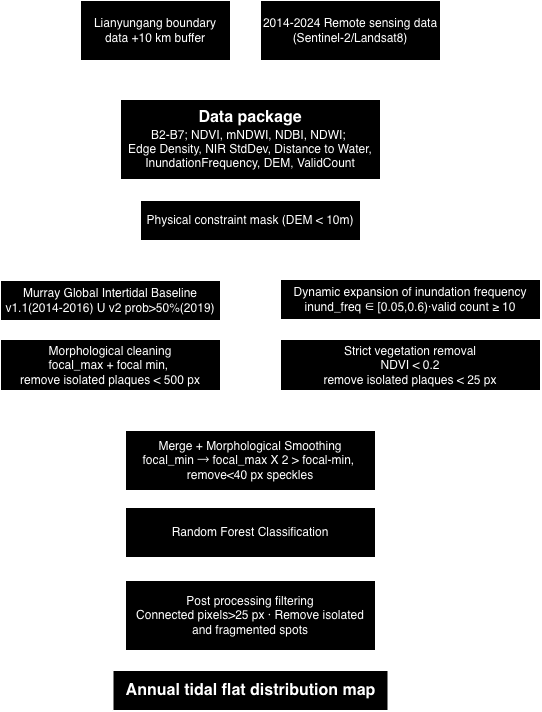

The diagram above was exported from draw.io. Its source (the exported page's mxGraphModel, read from the mxfile embedded in the PNG):
<mxGraphModel dx="1115" dy="830" grid="1" gridSize="10" guides="1" tooltips="1" connect="1" arrows="1" fold="1" page="1" pageScale="1" pageWidth="1654" pageHeight="1169" math="0" shadow="0">
  <root>
    <mxCell id="0" />
    <mxCell id="1" parent="0" />
    <mxCell id="3EyxOMsru2rO1d2PNt_X-31" edge="1" parent="1" source="3EyxOMsru2rO1d2PNt_X-1" style="edgeStyle=orthogonalEdgeStyle;rounded=0;orthogonalLoop=1;jettySize=auto;html=1;exitX=0.5;exitY=1;exitDx=0;exitDy=0;entryX=0.5;entryY=0;entryDx=0;entryDy=0;strokeColor=#FFFFFF;" target="3EyxOMsru2rO1d2PNt_X-5">
      <mxGeometry relative="1" as="geometry" />
    </mxCell>
    <mxCell id="3EyxOMsru2rO1d2PNt_X-1" parent="1" style="rounded=0;whiteSpace=wrap;html=1;strokeColor=#FFFFFF;fillColor=#000000;" value="&lt;font style=&quot;color: rgb(255, 255, 255);&quot;&gt;Lianyungang boundary data +10 km buffer&lt;/font&gt;" vertex="1">
      <mxGeometry height="60" width="150" x="90" y="70" as="geometry" />
    </mxCell>
    <mxCell id="3EyxOMsru2rO1d2PNt_X-34" edge="1" parent="1" source="3EyxOMsru2rO1d2PNt_X-5" style="edgeStyle=orthogonalEdgeStyle;rounded=0;orthogonalLoop=1;jettySize=auto;html=1;exitX=0.5;exitY=1;exitDx=0;exitDy=0;strokeColor=#FFFFFF;" target="3EyxOMsru2rO1d2PNt_X-17">
      <mxGeometry relative="1" as="geometry" />
    </mxCell>
    <mxCell id="3EyxOMsru2rO1d2PNt_X-5" parent="1" style="rounded=0;whiteSpace=wrap;html=1;strokeColor=#FFFFFF;fillColor=#000000;" value="&lt;font style=&quot;font-size: 16px; color: rgb(255, 255, 255);&quot;&gt;&lt;b&gt;Data package&lt;/b&gt;&lt;/font&gt;&lt;div&gt;&lt;font style=&quot;color: rgb(255, 255, 255);&quot;&gt;B2-B7; NDVI, mNDWI, NDBI, NDWI;&amp;nbsp;&lt;/font&gt;&lt;/div&gt;&lt;div&gt;&lt;div&gt;&lt;font style=&quot;color: rgb(255, 255, 255);&quot;&gt;Edge Density,&amp;nbsp;&lt;span style=&quot;background-color: transparent;&quot;&gt;NIR StdDev,&amp;nbsp;&lt;/span&gt;&lt;span style=&quot;background-color: transparent;&quot;&gt;Distance to Water,&lt;/span&gt;&lt;/font&gt;&lt;div&gt;&lt;font style=&quot;color: rgb(255, 255, 255);&quot;&gt;InundationFrequency,&amp;nbsp;&lt;span style=&quot;background-color: transparent;&quot;&gt;DEM,&amp;nbsp;&lt;/span&gt;&lt;span style=&quot;background-color: transparent;&quot;&gt;ValidCount&lt;/span&gt;&lt;/font&gt;&lt;/div&gt;&lt;/div&gt;&lt;/div&gt;" vertex="1">
      <mxGeometry height="80" width="260" x="130" y="169" as="geometry" />
    </mxCell>
    <mxCell id="3EyxOMsru2rO1d2PNt_X-33" edge="1" parent="1" source="3EyxOMsru2rO1d2PNt_X-6" style="edgeStyle=orthogonalEdgeStyle;rounded=0;orthogonalLoop=1;jettySize=auto;html=1;exitX=0.5;exitY=1;exitDx=0;exitDy=0;entryX=0.5;entryY=0;entryDx=0;entryDy=0;strokeColor=#FFFFFF;" target="3EyxOMsru2rO1d2PNt_X-5">
      <mxGeometry relative="1" as="geometry" />
    </mxCell>
    <mxCell id="3EyxOMsru2rO1d2PNt_X-6" parent="1" style="rounded=0;whiteSpace=wrap;html=1;strokeColor=#FFFFFF;fillColor=#000000;" value="&lt;font style=&quot;color: rgb(255, 255, 255);&quot;&gt;2014-2024 Remote sensing data&lt;/font&gt;&lt;div&gt;&lt;font style=&quot;color: rgb(255, 255, 255);&quot;&gt;(Sentinel-2/Landsat8)&lt;/font&gt;&lt;/div&gt;" vertex="1">
      <mxGeometry height="60" width="180" x="270" y="70" as="geometry" />
    </mxCell>
    <mxCell id="gLGwONTTpVuFKiHmb1L_-1" edge="1" parent="1" source="3EyxOMsru2rO1d2PNt_X-14" style="edgeStyle=orthogonalEdgeStyle;rounded=0;orthogonalLoop=1;jettySize=auto;html=1;exitX=0.5;exitY=1;exitDx=0;exitDy=0;entryX=0.5;entryY=0;entryDx=0;entryDy=0;strokeColor=#FFFFFF;" target="3EyxOMsru2rO1d2PNt_X-28">
      <mxGeometry relative="1" as="geometry" />
    </mxCell>
    <mxCell id="3EyxOMsru2rO1d2PNt_X-14" parent="1" style="rounded=0;whiteSpace=wrap;html=1;strokeColor=#FFFFFF;fillColor=#000000;" value="&lt;font style=&quot;color: rgb(255, 255, 255);&quot;&gt;Murray Global Intertidal Baseline&lt;/font&gt;&lt;div&gt;&lt;font style=&quot;color: rgb(255, 255, 255);&quot;&gt;v1.1(2014-2016) U v2 prob&amp;gt;50%(2019)&lt;/font&gt;&lt;/div&gt;" vertex="1">
      <mxGeometry height="40" width="220" x="10" y="350" as="geometry" />
    </mxCell>
    <mxCell id="3EyxOMsru2rO1d2PNt_X-36" edge="1" parent="1" source="3EyxOMsru2rO1d2PNt_X-17" style="edgeStyle=orthogonalEdgeStyle;rounded=0;orthogonalLoop=1;jettySize=auto;html=1;exitX=0.5;exitY=1;exitDx=0;exitDy=0;entryX=0.5;entryY=0;entryDx=0;entryDy=0;strokeColor=#FFFFFF;" target="3EyxOMsru2rO1d2PNt_X-25">
      <mxGeometry relative="1" as="geometry" />
    </mxCell>
    <mxCell id="3EyxOMsru2rO1d2PNt_X-37" edge="1" parent="1" source="3EyxOMsru2rO1d2PNt_X-17" style="edgeStyle=orthogonalEdgeStyle;rounded=0;orthogonalLoop=1;jettySize=auto;html=1;exitX=0.5;exitY=1;exitDx=0;exitDy=0;entryX=0.5;entryY=0;entryDx=0;entryDy=0;strokeColor=#FFFFFF;" target="3EyxOMsru2rO1d2PNt_X-14">
      <mxGeometry relative="1" as="geometry" />
    </mxCell>
    <mxCell id="3EyxOMsru2rO1d2PNt_X-17" parent="1" style="rounded=0;whiteSpace=wrap;html=1;strokeColor=#FFFFFF;fillColor=#000000;" value="&lt;font style=&quot;color: rgb(255, 255, 255);&quot;&gt;Physical constraint mask&amp;nbsp;&lt;span style=&quot;background-color: transparent;&quot;&gt;(DEM &amp;lt; 10m)&lt;/span&gt;&lt;/font&gt;" vertex="1">
      <mxGeometry height="40" width="220" x="150" y="270" as="geometry" />
    </mxCell>
    <mxCell id="gLGwONTTpVuFKiHmb1L_-9" edge="1" parent="1" source="3EyxOMsru2rO1d2PNt_X-19" style="edgeStyle=orthogonalEdgeStyle;rounded=0;orthogonalLoop=1;jettySize=auto;html=1;exitX=0.5;exitY=1;exitDx=0;exitDy=0;entryX=0.5;entryY=0;entryDx=0;entryDy=0;strokeColor=#FFFFFF;" target="gLGwONTTpVuFKiHmb1L_-5">
      <mxGeometry relative="1" as="geometry" />
    </mxCell>
    <mxCell id="3EyxOMsru2rO1d2PNt_X-19" parent="1" style="rounded=0;whiteSpace=wrap;html=1;strokeColor=#FFFFFF;fillColor=#000000;" value="&lt;font style=&quot;color: rgb(255, 255, 255);&quot;&gt;Merge + Morphological Smoothing&lt;/font&gt;&lt;div&gt;&lt;font style=&quot;color: rgb(255, 255, 255);&quot;&gt;focal_min&amp;nbsp;→ focal_max X 2 &amp;gt; focal-min,&amp;nbsp; remove&amp;lt;40 px speckles&lt;/font&gt;&lt;/div&gt;" vertex="1">
      <mxGeometry height="60" width="250" x="135" y="500" as="geometry" />
    </mxCell>
    <mxCell id="3EyxOMsru2rO1d2PNt_X-22" parent="1" style="rounded=0;whiteSpace=wrap;html=1;strokeColor=#FFFFFF;fillColor=#000000;" value="&lt;font style=&quot;font-size: 16px; color: rgb(255, 255, 255);&quot;&gt;&lt;b&gt;Annual tidal flat distribution map&lt;/b&gt;&lt;/font&gt;" vertex="1">
      <mxGeometry height="40" width="275" x="122.5" y="740" as="geometry" />
    </mxCell>
    <mxCell id="3EyxOMsru2rO1d2PNt_X-39" edge="1" parent="1" source="3EyxOMsru2rO1d2PNt_X-25" style="edgeStyle=orthogonalEdgeStyle;rounded=0;orthogonalLoop=1;jettySize=auto;html=1;exitX=0.5;exitY=1;exitDx=0;exitDy=0;entryX=0.5;entryY=0;entryDx=0;entryDy=0;strokeColor=#FFFFFF;" target="3EyxOMsru2rO1d2PNt_X-29">
      <mxGeometry relative="1" as="geometry" />
    </mxCell>
    <mxCell id="gLGwONTTpVuFKiHmb1L_-2" edge="1" parent="1" source="3EyxOMsru2rO1d2PNt_X-25" style="edgeStyle=orthogonalEdgeStyle;rounded=0;orthogonalLoop=1;jettySize=auto;html=1;exitX=0.5;exitY=1;exitDx=0;exitDy=0;entryX=0.5;entryY=0;entryDx=0;entryDy=0;strokeColor=#FFFFFF;" target="3EyxOMsru2rO1d2PNt_X-29">
      <mxGeometry relative="1" as="geometry" />
    </mxCell>
    <mxCell id="3EyxOMsru2rO1d2PNt_X-25" parent="1" style="rounded=0;whiteSpace=wrap;html=1;strokeColor=#FFFFFF;fillColor=#000000;" value="&lt;font style=&quot;color: rgb(255, 255, 255);&quot;&gt;Dynamic expansion of inundation frequency&lt;/font&gt;&lt;div&gt;&lt;font style=&quot;color: rgb(255, 255, 255);&quot;&gt;inund_freq ∈ [0.05,0.6)·valid count ≥ 10&lt;/font&gt;&lt;/div&gt;" vertex="1">
      <mxGeometry height="40" width="260" x="290" y="349" as="geometry" />
    </mxCell>
    <mxCell id="gLGwONTTpVuFKiHmb1L_-7" edge="1" parent="1" source="3EyxOMsru2rO1d2PNt_X-28" style="edgeStyle=orthogonalEdgeStyle;rounded=0;orthogonalLoop=1;jettySize=auto;html=1;exitX=0.5;exitY=1;exitDx=0;exitDy=0;strokeColor=#FFFFFF;" target="3EyxOMsru2rO1d2PNt_X-19">
      <mxGeometry relative="1" as="geometry" />
    </mxCell>
    <mxCell id="3EyxOMsru2rO1d2PNt_X-28" parent="1" style="rounded=0;whiteSpace=wrap;html=1;strokeColor=#FFFFFF;fillColor=#000000;" value="&lt;font style=&quot;color: rgb(255, 255, 255);&quot;&gt;Morphological cleaning&lt;/font&gt;&lt;div&gt;&lt;font style=&quot;color: rgb(255, 255, 255);&quot;&gt;focal_max + focal min,&amp;nbsp;&lt;/font&gt;&lt;/div&gt;&lt;div&gt;&lt;font style=&quot;color: rgb(255, 255, 255);&quot;&gt;remove isolated plaques &amp;lt; 500 px&lt;/font&gt;&lt;/div&gt;" vertex="1">
      <mxGeometry height="51" width="220" x="10" y="409" as="geometry" />
    </mxCell>
    <mxCell id="gLGwONTTpVuFKiHmb1L_-8" edge="1" parent="1" source="3EyxOMsru2rO1d2PNt_X-29" style="edgeStyle=orthogonalEdgeStyle;rounded=0;orthogonalLoop=1;jettySize=auto;html=1;exitX=0.5;exitY=1;exitDx=0;exitDy=0;strokeColor=#FFFFFF;">
      <mxGeometry relative="1" as="geometry">
        <mxPoint x="260" y="500" as="targetPoint" />
      </mxGeometry>
    </mxCell>
    <mxCell id="3EyxOMsru2rO1d2PNt_X-29" parent="1" style="rounded=0;whiteSpace=wrap;html=1;strokeColor=#FFFFFF;fillColor=#000000;" value="&lt;font style=&quot;color: rgb(255, 255, 255);&quot;&gt;Strict vegetation removal&lt;/font&gt;&lt;div&gt;&lt;font style=&quot;color: rgb(255, 255, 255);&quot;&gt;&lt;div style=&quot;color: rgb(0, 0, 0);&quot;&gt;&lt;font style=&quot;color: rgb(255, 255, 255);&quot;&gt;NDVI &amp;lt; 0.2&lt;/font&gt;&lt;/div&gt;&lt;div style=&quot;color: rgb(0, 0, 0);&quot;&gt;&lt;font style=&quot;color: rgb(255, 255, 255);&quot;&gt;remove isolated plaques &amp;lt; 25 px&lt;/font&gt;&lt;/div&gt;&lt;/font&gt;&lt;/div&gt;" vertex="1">
      <mxGeometry height="51" width="260" x="290" y="409" as="geometry" />
    </mxCell>
    <mxCell id="gLGwONTTpVuFKiHmb1L_-10" edge="1" parent="1" source="gLGwONTTpVuFKiHmb1L_-5" style="edgeStyle=orthogonalEdgeStyle;rounded=0;orthogonalLoop=1;jettySize=auto;html=1;exitX=0.5;exitY=1;exitDx=0;exitDy=0;entryX=0.5;entryY=0;entryDx=0;entryDy=0;strokeColor=#FFFFFF;" target="gLGwONTTpVuFKiHmb1L_-6">
      <mxGeometry relative="1" as="geometry" />
    </mxCell>
    <mxCell id="gLGwONTTpVuFKiHmb1L_-5" parent="1" style="rounded=0;whiteSpace=wrap;html=1;strokeColor=#FFFFFF;fillColor=#000000;" value="&lt;font style=&quot;color: rgb(255, 255, 255);&quot;&gt;Random Forest Classification&lt;/font&gt;" vertex="1">
      <mxGeometry height="50" width="250" x="135" y="577" as="geometry" />
    </mxCell>
    <mxCell id="gLGwONTTpVuFKiHmb1L_-11" edge="1" parent="1" source="gLGwONTTpVuFKiHmb1L_-6" style="edgeStyle=orthogonalEdgeStyle;rounded=0;orthogonalLoop=1;jettySize=auto;html=1;exitX=0.5;exitY=1;exitDx=0;exitDy=0;entryX=0.5;entryY=0;entryDx=0;entryDy=0;" target="3EyxOMsru2rO1d2PNt_X-22">
      <mxGeometry relative="1" as="geometry" />
    </mxCell>
    <mxCell id="gLGwONTTpVuFKiHmb1L_-12" edge="1" parent="1" source="gLGwONTTpVuFKiHmb1L_-6" style="edgeStyle=orthogonalEdgeStyle;rounded=0;orthogonalLoop=1;jettySize=auto;html=1;strokeColor=#FFFFFF;" target="3EyxOMsru2rO1d2PNt_X-22" value="">
      <mxGeometry relative="1" as="geometry" />
    </mxCell>
    <mxCell id="gLGwONTTpVuFKiHmb1L_-6" parent="1" style="rounded=0;whiteSpace=wrap;html=1;strokeColor=#FFFFFF;fillColor=#000000;" value="&lt;font style=&quot;color: rgb(255, 255, 255);&quot;&gt;Post processing filtering&lt;/font&gt;&lt;div&gt;&lt;font style=&quot;color: rgb(255, 255, 255);&quot;&gt;Connected pixels&amp;gt;25 px · Remove isolated and fragmented spots&lt;/font&gt;&lt;/div&gt;" vertex="1">
      <mxGeometry height="70" width="250" x="135" y="650" as="geometry" />
    </mxCell>
  </root>
</mxGraphModel>